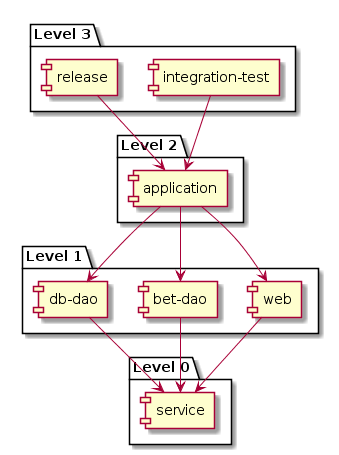

The diagram above was rendered by PlantUML. Its source (embedded in the PNG):
@startuml
package "Level 0" {
[service] as service
}
package "Level 1" {
[web] as web
[bet-dao] as bet_dao
[db-dao] as db_dao
}
package "Level 2" {
[application] as application
}
package "Level 3" {
[integration-test] as integration_test
[release] as release
}
web --> service
db_dao --> service
bet_dao --> service
application --> web
application --> db_dao
application --> bet_dao
integration_test --> application
release --> application
@enduml